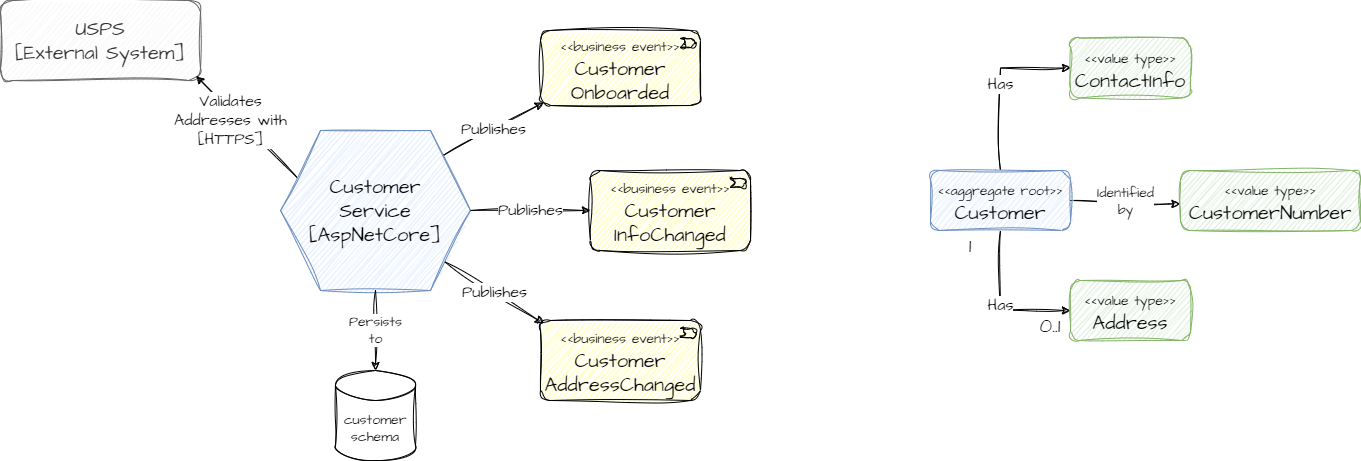

The diagram above was exported from draw.io. Its source (the exported page's mxGraphModel, read from the mxfile embedded in the PNG):
<mxGraphModel dx="1001" dy="744" grid="1" gridSize="10" guides="1" tooltips="1" connect="1" arrows="1" fold="1" page="1" pageScale="1" pageWidth="1600" pageHeight="900" background="#ffffff" math="0" shadow="0">
  <root>
    <mxCell id="0" />
    <mxCell id="1" parent="0" />
    <mxCell id="vyYgAgHS6XKxAVIS-w-1-3" value="Publishes" style="edgeStyle=orthogonalEdgeStyle;rounded=0;sketch=1;hachureGap=4;jiggle=2;curveFitting=1;orthogonalLoop=1;jettySize=auto;html=1;fontFamily=Architects Daughter;fontSource=https%3A%2F%2Ffonts.googleapis.com%2Fcss%3Ffamily%3DArchitects%2BDaughter;fontSize=16;" parent="1" source="CKQGGWQgQ-So3Xlwyp_M-1" target="vyYgAgHS6XKxAVIS-w-1-1" edge="1">
      <mxGeometry relative="1" as="geometry" />
    </mxCell>
    <mxCell id="CKQGGWQgQ-So3Xlwyp_M-1" value="Customer&lt;br&gt;Service&lt;br&gt;[AspNetCore]" style="shape=hexagon;perimeter=hexagonPerimeter2;whiteSpace=wrap;html=1;fixedSize=1;hachureGap=4;fontFamily=Architects Daughter;fontSource=https%3A%2F%2Ffonts.googleapis.com%2Fcss%3Ffamily%3DArchitects%2BDaughter;fontSize=20;size=40;fillColor=#dae8fc;strokeColor=#6c8ebf;sketch=1;curveFitting=1;jiggle=2;" parent="1" vertex="1">
      <mxGeometry x="380" y="220" width="190" height="160" as="geometry" />
    </mxCell>
    <mxCell id="CKQGGWQgQ-So3Xlwyp_M-2" value="&lt;font style=&quot;font-size: 14px;&quot;&gt;&amp;lt;&amp;lt;business event&amp;gt;&amp;gt;&lt;/font&gt;&lt;br&gt;Customer&lt;br&gt;Onboarded" style="html=1;outlineConnect=0;whiteSpace=wrap;fillColor=#ffff99;shape=mxgraph.archimate.business;busType=event;hachureGap=4;fontFamily=Architects Daughter;fontSource=https%3A%2F%2Ffonts.googleapis.com%2Fcss%3Ffamily%3DArchitects%2BDaughter;fontSize=20;sketch=1;curveFitting=1;jiggle=2;" parent="1" vertex="1">
      <mxGeometry x="640" y="120" width="160" height="75" as="geometry" />
    </mxCell>
    <mxCell id="CKQGGWQgQ-So3Xlwyp_M-3" value="&lt;span style=&quot;font-size: 14px;&quot;&gt;&amp;lt;&amp;lt;business event&amp;gt;&amp;gt;&lt;br&gt;&lt;/span&gt;Customer&lt;br&gt;AddressChanged" style="html=1;outlineConnect=0;whiteSpace=wrap;fillColor=#ffff99;shape=mxgraph.archimate.business;busType=event;hachureGap=4;fontFamily=Architects Daughter;fontSource=https%3A%2F%2Ffonts.googleapis.com%2Fcss%3Ffamily%3DArchitects%2BDaughter;fontSize=20;sketch=1;curveFitting=1;jiggle=2;" parent="1" vertex="1">
      <mxGeometry x="640" y="410" width="160" height="80" as="geometry" />
    </mxCell>
    <mxCell id="CKQGGWQgQ-So3Xlwyp_M-4" value="Publishes" style="endArrow=classic;html=1;rounded=0;hachureGap=4;fontFamily=Architects Daughter;fontSource=https%3A%2F%2Ffonts.googleapis.com%2Fcss%3Ffamily%3DArchitects%2BDaughter;fontSize=16;exitX=0.858;exitY=0.155;exitDx=0;exitDy=0;entryX=0;entryY=1;entryDx=2.9;entryDy=-2.9;entryPerimeter=0;sketch=1;curveFitting=1;jiggle=2;exitPerimeter=0;" parent="1" source="CKQGGWQgQ-So3Xlwyp_M-1" target="CKQGGWQgQ-So3Xlwyp_M-2" edge="1">
      <mxGeometry width="50" height="50" relative="1" as="geometry">
        <mxPoint x="510" y="210" as="sourcePoint" />
        <mxPoint x="560" y="160" as="targetPoint" />
      </mxGeometry>
    </mxCell>
    <mxCell id="CKQGGWQgQ-So3Xlwyp_M-5" value="Publishes" style="endArrow=classic;html=1;rounded=0;hachureGap=4;fontFamily=Architects Daughter;fontSource=https%3A%2F%2Ffonts.googleapis.com%2Fcss%3Ffamily%3DArchitects%2BDaughter;fontSize=16;entryX=0;entryY=0;entryDx=2.9;entryDy=2.9;entryPerimeter=0;exitX=0.865;exitY=0.821;exitDx=0;exitDy=0;sketch=1;curveFitting=1;jiggle=2;exitPerimeter=0;" parent="1" source="CKQGGWQgQ-So3Xlwyp_M-1" target="CKQGGWQgQ-So3Xlwyp_M-3" edge="1">
      <mxGeometry width="50" height="50" relative="1" as="geometry">
        <mxPoint x="540" y="340" as="sourcePoint" />
        <mxPoint x="630" y="330" as="targetPoint" />
      </mxGeometry>
    </mxCell>
    <mxCell id="CKQGGWQgQ-So3Xlwyp_M-8" value="Has" style="edgeStyle=orthogonalEdgeStyle;rounded=0;hachureGap=4;orthogonalLoop=1;jettySize=auto;html=1;entryX=0;entryY=0.5;entryDx=0;entryDy=0;fontFamily=Architects Daughter;fontSource=https%3A%2F%2Ffonts.googleapis.com%2Fcss%3Ffamily%3DArchitects%2BDaughter;fontSize=16;sketch=1;curveFitting=1;jiggle=2;" parent="1" source="CKQGGWQgQ-So3Xlwyp_M-6" target="CKQGGWQgQ-So3Xlwyp_M-7" edge="1">
      <mxGeometry relative="1" as="geometry" />
    </mxCell>
    <mxCell id="CKQGGWQgQ-So3Xlwyp_M-13" value="Identified&lt;br&gt;by" style="edgeStyle=orthogonalEdgeStyle;rounded=0;hachureGap=4;orthogonalLoop=1;jettySize=auto;html=1;entryX=-0.003;entryY=0.556;entryDx=0;entryDy=0;entryPerimeter=0;fontFamily=Architects Daughter;fontSource=https%3A%2F%2Ffonts.googleapis.com%2Fcss%3Ffamily%3DArchitects%2BDaughter;fontSize=14;exitX=1;exitY=0.5;exitDx=0;exitDy=0;sketch=1;curveFitting=1;jiggle=2;" parent="1" source="CKQGGWQgQ-So3Xlwyp_M-6" target="CKQGGWQgQ-So3Xlwyp_M-12" edge="1">
      <mxGeometry relative="1" as="geometry" />
    </mxCell>
    <mxCell id="0X1J4h5RqD0oiYRcnH07-3" value="Has" style="edgeStyle=orthogonalEdgeStyle;rounded=0;sketch=1;hachureGap=4;jiggle=2;curveFitting=1;orthogonalLoop=1;jettySize=auto;html=1;entryX=0;entryY=0.5;entryDx=0;entryDy=0;fontFamily=Architects Daughter;fontSource=https%3A%2F%2Ffonts.googleapis.com%2Fcss%3Ffamily%3DArchitects%2BDaughter;fontSize=16;" edge="1" parent="1" source="CKQGGWQgQ-So3Xlwyp_M-6" target="0X1J4h5RqD0oiYRcnH07-1">
      <mxGeometry relative="1" as="geometry" />
    </mxCell>
    <mxCell id="CKQGGWQgQ-So3Xlwyp_M-6" value="&lt;font style=&quot;font-size: 14px;&quot;&gt;&amp;lt;&amp;lt;aggregate root&amp;gt;&amp;gt;&lt;/font&gt;&lt;br&gt;Customer" style="rounded=1;whiteSpace=wrap;html=1;hachureGap=4;fontFamily=Architects Daughter;fontSource=https%3A%2F%2Ffonts.googleapis.com%2Fcss%3Ffamily%3DArchitects%2BDaughter;fontSize=20;fillColor=#dae8fc;strokeColor=#6c8ebf;sketch=1;curveFitting=1;jiggle=2;" parent="1" vertex="1">
      <mxGeometry x="1030" y="260" width="140" height="60" as="geometry" />
    </mxCell>
    <mxCell id="CKQGGWQgQ-So3Xlwyp_M-7" value="&lt;font style=&quot;font-size: 14px;&quot;&gt;&amp;lt;&amp;lt;value type&amp;gt;&amp;gt;&lt;/font&gt;&lt;br&gt;Address" style="rounded=1;whiteSpace=wrap;html=1;hachureGap=4;fontFamily=Architects Daughter;fontSource=https%3A%2F%2Ffonts.googleapis.com%2Fcss%3Ffamily%3DArchitects%2BDaughter;fontSize=20;fillColor=#d5e8d4;strokeColor=#82b366;sketch=1;curveFitting=1;jiggle=2;" parent="1" vertex="1">
      <mxGeometry x="1170" y="370" width="120" height="60" as="geometry" />
    </mxCell>
    <mxCell id="CKQGGWQgQ-So3Xlwyp_M-9" value="1" style="text;html=1;strokeColor=none;fillColor=none;align=center;verticalAlign=middle;whiteSpace=wrap;rounded=0;hachureGap=4;fontFamily=Architects Daughter;fontSource=https%3A%2F%2Ffonts.googleapis.com%2Fcss%3Ffamily%3DArchitects%2BDaughter;fontSize=20;sketch=1;curveFitting=1;jiggle=2;" parent="1" vertex="1">
      <mxGeometry x="1060" y="320" width="20" height="30" as="geometry" />
    </mxCell>
    <mxCell id="CKQGGWQgQ-So3Xlwyp_M-10" value="0..1" style="text;html=1;strokeColor=none;fillColor=none;align=center;verticalAlign=middle;whiteSpace=wrap;rounded=0;hachureGap=4;fontFamily=Architects Daughter;fontSource=https%3A%2F%2Ffonts.googleapis.com%2Fcss%3Ffamily%3DArchitects%2BDaughter;fontSize=20;sketch=1;curveFitting=1;jiggle=2;" parent="1" vertex="1">
      <mxGeometry x="1140" y="400" width="20" height="30" as="geometry" />
    </mxCell>
    <mxCell id="CKQGGWQgQ-So3Xlwyp_M-12" value="&lt;font style=&quot;font-size: 14px;&quot;&gt;&amp;lt;&amp;lt;value type&amp;gt;&amp;gt;&lt;/font&gt;&lt;br&gt;CustomerNumber" style="rounded=1;whiteSpace=wrap;html=1;hachureGap=4;fontFamily=Architects Daughter;fontSource=https%3A%2F%2Ffonts.googleapis.com%2Fcss%3Ffamily%3DArchitects%2BDaughter;fontSize=20;fillColor=#d5e8d4;strokeColor=#82b366;sketch=1;curveFitting=1;jiggle=2;" parent="1" vertex="1">
      <mxGeometry x="1280" y="260" width="180" height="60" as="geometry" />
    </mxCell>
    <mxCell id="CKQGGWQgQ-So3Xlwyp_M-15" value="customer&lt;br&gt;schema" style="shape=cylinder3;whiteSpace=wrap;html=1;boundedLbl=1;backgroundOutline=1;size=15;hachureGap=4;fontFamily=Architects Daughter;fontSource=https%3A%2F%2Ffonts.googleapis.com%2Fcss%3Ffamily%3DArchitects%2BDaughter;fontSize=14;sketch=1;curveFitting=1;jiggle=2;" parent="1" vertex="1">
      <mxGeometry x="435" y="460" width="80" height="90" as="geometry" />
    </mxCell>
    <mxCell id="CKQGGWQgQ-So3Xlwyp_M-16" value="Persists&lt;br&gt;to" style="endArrow=classic;html=1;rounded=0;hachureGap=4;fontFamily=Architects Daughter;fontSource=https%3A%2F%2Ffonts.googleapis.com%2Fcss%3Ffamily%3DArchitects%2BDaughter;fontSize=14;exitX=0.5;exitY=1;exitDx=0;exitDy=0;entryX=0.5;entryY=0;entryDx=0;entryDy=0;entryPerimeter=0;sketch=1;curveFitting=1;jiggle=2;" parent="1" source="CKQGGWQgQ-So3Xlwyp_M-1" target="CKQGGWQgQ-So3Xlwyp_M-15" edge="1">
      <mxGeometry width="50" height="50" relative="1" as="geometry">
        <mxPoint x="350" y="390" as="sourcePoint" />
        <mxPoint x="400" y="340" as="targetPoint" />
      </mxGeometry>
    </mxCell>
    <mxCell id="vyYgAgHS6XKxAVIS-w-1-1" value="&lt;span style=&quot;font-size: 14px;&quot;&gt;&amp;lt;&amp;lt;business event&amp;gt;&amp;gt;&lt;br&gt;&lt;/span&gt;Customer&lt;br&gt;InfoChanged" style="html=1;outlineConnect=0;whiteSpace=wrap;fillColor=#ffff99;shape=mxgraph.archimate.business;busType=event;hachureGap=4;fontFamily=Architects Daughter;fontSource=https%3A%2F%2Ffonts.googleapis.com%2Fcss%3Ffamily%3DArchitects%2BDaughter;fontSize=20;sketch=1;curveFitting=1;jiggle=2;" parent="1" vertex="1">
      <mxGeometry x="690" y="260" width="160" height="80" as="geometry" />
    </mxCell>
    <mxCell id="vyYgAgHS6XKxAVIS-w-1-4" value="USPS&lt;br&gt;[External System]" style="rounded=1;whiteSpace=wrap;html=1;sketch=1;hachureGap=4;jiggle=2;curveFitting=1;fontFamily=Architects Daughter;fontSource=https%3A%2F%2Ffonts.googleapis.com%2Fcss%3Ffamily%3DArchitects%2BDaughter;fontSize=20;fillColor=#f5f5f5;fontColor=#333333;strokeColor=#666666;" parent="1" vertex="1">
      <mxGeometry x="100" y="90" width="200" height="80" as="geometry" />
    </mxCell>
    <mxCell id="vyYgAgHS6XKxAVIS-w-1-6" value="Validates&lt;br&gt;Addresses with&lt;br&gt;[HTTPS]" style="endArrow=classic;html=1;rounded=0;sketch=1;hachureGap=4;jiggle=2;curveFitting=1;fontFamily=Architects Daughter;fontSource=https%3A%2F%2Ffonts.googleapis.com%2Fcss%3Ffamily%3DArchitects%2BDaughter;fontSize=16;exitX=0;exitY=0.25;exitDx=0;exitDy=0;entryX=0.977;entryY=0.94;entryDx=0;entryDy=0;entryPerimeter=0;" parent="1" source="CKQGGWQgQ-So3Xlwyp_M-1" target="vyYgAgHS6XKxAVIS-w-1-4" edge="1">
      <mxGeometry x="0.217" y="7" width="50" height="50" relative="1" as="geometry">
        <mxPoint x="380" y="240" as="sourcePoint" />
        <mxPoint x="390" y="210" as="targetPoint" />
        <mxPoint as="offset" />
      </mxGeometry>
    </mxCell>
    <mxCell id="0X1J4h5RqD0oiYRcnH07-1" value="&lt;font style=&quot;font-size: 14px;&quot;&gt;&amp;lt;&amp;lt;value type&amp;gt;&amp;gt;&lt;/font&gt;&lt;br&gt;ContactInfo" style="rounded=1;whiteSpace=wrap;html=1;hachureGap=4;fontFamily=Architects Daughter;fontSource=https%3A%2F%2Ffonts.googleapis.com%2Fcss%3Ffamily%3DArchitects%2BDaughter;fontSize=20;fillColor=#d5e8d4;strokeColor=#82b366;sketch=1;curveFitting=1;jiggle=2;" vertex="1" parent="1">
      <mxGeometry x="1170" y="127.5" width="120" height="60" as="geometry" />
    </mxCell>
  </root>
</mxGraphModel>